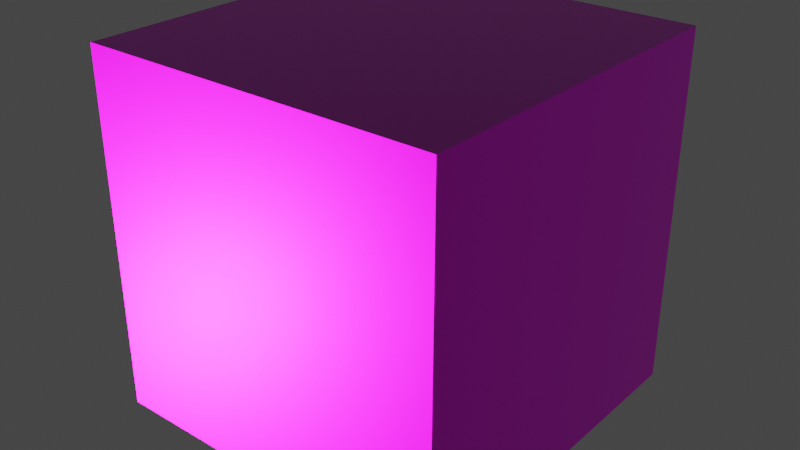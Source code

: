 # Source: test.blend  (saved by Blender 3.6.11; exported with 4.5.12 LTS)
import bpy
from mathutils import Matrix  # noqa: F401  (used for matrix-valued properties, if any)

bpy.ops.wm.read_factory_settings(use_empty=True)
scene = bpy.context.scene
scene.name = 'Scene'

# ---- collections
col_collection = bpy.data.collections.new('Collection'); scene.collection.children.link(col_collection)

# ---- images (referenced by path relative to the original .blend; pixels are not part of the script)
import os
ASSET_DIR = os.environ.get("B2B_ASSET_DIR", "")  # directory of the original .blend (textures are referenced by path, not embedded)
HERE = os.path.dirname(os.path.abspath(__file__))  # packed textures are extracted next to this script under _unpacked/

def load_image(name, relpath, width, height, colorspace="sRGB"):
    """Load a texture the original file referenced (path relative to the .blend, or extracted next to this script)."""
    p = next((c for c in (os.path.join(HERE, relpath), os.path.join(ASSET_DIR, relpath)) if relpath and os.path.exists(c)), "")
    if p:
        img = bpy.data.images.load(p, check_existing=True)
        img.name = name
    else:  # same state as the original file: an image datablock whose file is absent (Cycles renders it pink)
        img = bpy.data.images.new(name, width, height)
        img.source = "FILE"
        img.filepath = "//" + (relpath or name)
    img.colorspace_settings.name = colorspace
    return img
img_gravel_embedded_concrete_disp_2k_png = load_image('gravel_embedded_concrete_disp_2k.png', 'textures/gravel_embedded_concrete_disp_2k.png', 1024, 1024, 'Non-Color')
img_gravel_embedded_concrete_diff_2k_jpg = load_image('gravel_embedded_concrete_diff_2k.jpg', 'textures/gravel_embedded_concrete_diff_2k.jpg', 1024, 1024, 'sRGB')
img_gravel_embedded_concrete_nor_gl_2k_exr = load_image('gravel_embedded_concrete_nor_gl_2k.exr', 'textures/gravel_embedded_concrete_nor_gl_2k.exr', 1024, 1024, 'Non-Color')
img_gravel_embedded_concrete_rough_2k_exr = load_image('gravel_embedded_concrete_rough_2k.exr', 'textures/gravel_embedded_concrete_rough_2k.exr', 1024, 1024, 'Non-Color')

# ---- materials (node trees are filled in below, after node groups)
mat_material = bpy.data.materials.new('Material')
mat_material.alpha_threshold = 0.0
mat_material.use_transparent_shadow = False
mat_material.roughness = 0.5
mat_material.line_color = (0.0, 0.0, 0.0, 1.0)

# ---- material node trees
mat_material.use_nodes = True; mat_material.node_tree.nodes.clear()
_N = mat_material.node_tree.nodes; _L = mat_material.node_tree.links
n0 = _N.new('NodeFrame'); n0.name = 'Frame'; n0.location = (-1270, 340)
n0.label = 'Mapping'
n0.width = 400
n1 = _N.new('NodeFrame'); n1.name = 'Frame.001'; n1.location = (-628, 540)
n1.label = 'Textures'
n1.width = 358
n2 = _N.new('ShaderNodeOutputMaterial'); n2.name = 'Material Output'; n2.location = (300, 300)
n3 = _N.new('ShaderNodeTexImage'); n3.name = 'Image Texture'; n3.location = (88, -880)
n3.label = 'Displacement'
n3.image = img_gravel_embedded_concrete_disp_2k_png
n4 = _N.new('ShaderNodeDisplacement'); n4.name = 'Displacement'; n4.location = (110, -400)
n4.inputs[2].default_value = 1.0
n5 = _N.new('ShaderNodeTexImage'); n5.name = 'Image Texture.001'; n5.location = (88, -40)
n5.label = 'Base Color'
n5.image = img_gravel_embedded_concrete_diff_2k_jpg
n6 = _N.new('ShaderNodeTexImage'); n6.name = 'Image Texture.003'; n6.location = (88, -600)
n6.label = 'Normal'
n6.image = img_gravel_embedded_concrete_nor_gl_2k_exr
n7 = _N.new('ShaderNodeNormalMap'); n7.name = 'Normal Map'; n7.location = (-240, -60)
n8 = _N.new('ShaderNodeMapping'); n8.name = 'Mapping'; n8.location = (230, -40)
n9 = _N.new('NodeReroute'); n9.name = 'Reroute'; n9.location = (38, -596)
n9.width = 16
n9.socket_idname = 'NodeSocketVector'
n10 = _N.new('ShaderNodeTexCoord'); n10.name = 'Texture Coordinate'; n10.location = (30, -40)
n11 = _N.new('ShaderNodeBsdfPrincipled'); n11.name = 'Principled BSDF'; n11.location = (10, 300)
n11.distribution = 'GGX'
n11.subsurface_method = 'RANDOM_WALK_SKIN'
n11.inputs[1].default_value = 0.8069
n11.inputs[3].default_value = 1.45
n11.inputs[27].default_value = (0.0, 0.0, 0.0, 1.0)
n11.inputs[28].default_value = 1.0
n12 = _N.new('ShaderNodeTexImage'); n12.name = 'Image Texture.002'; n12.location = (88, -320)
n12.label = 'Roughness'
n12.image = img_gravel_embedded_concrete_rough_2k_exr
n3.parent = n1
n5.parent = n1
n6.parent = n1
n8.parent = n0
n9.parent = n1
n10.parent = n0
n12.parent = n1
_L.new(n11.outputs[0], n2.inputs[0])
_L.new(n3.outputs[0], n4.inputs[0])
_L.new(n4.outputs[0], n2.inputs[2])
_L.new(n5.outputs[0], n11.inputs[0])
_L.new(n12.outputs[0], n11.inputs[2])
_L.new(n6.outputs[0], n7.inputs[1])
_L.new(n7.outputs[0], n11.inputs[5])
_L.new(n9.outputs[0], n5.inputs[0])
_L.new(n9.outputs[0], n12.inputs[0])
_L.new(n9.outputs[0], n6.inputs[0])
_L.new(n9.outputs[0], n3.inputs[0])
_L.new(n8.outputs[0], n9.inputs[0])
_L.new(n10.outputs[2], n8.inputs[0])
n2.is_active_output = True

# ---- world
world_world = bpy.data.worlds.new('World'); scene.world = world_world
world_world.use_nodes = True; world_world.node_tree.nodes.clear()
_N = world_world.node_tree.nodes; _L = world_world.node_tree.links
n0 = _N.new('ShaderNodeOutputWorld'); n0.name = 'World Output'; n0.location = (300, 300)
n1 = _N.new('ShaderNodeBackground'); n1.name = 'Background'; n1.location = (10, 300)
n1.inputs[0].default_value = (0.05088, 0.05088, 0.05088, 1.0)
_L.new(n1.outputs[0], n0.inputs[0])
n0.is_active_output = True
world_world.color = (0.05088, 0.05088, 0.05088)
world_world.use_sun_shadow = False
world_world.sun_shadow_jitter_overblur = 0.0

# ---- meshes
me_cube = bpy.data.meshes.new('Cube')
me_cube.from_pydata([(1.0, 1.0, 1.0), (1.0, 1.0, -1.0), (1.0, -1.0, 1.0), (1.0, -1.0, -1.0), (-1.0, 1.0, 1.0), (-1.0, 1.0, -1.0), (-1.0, -1.0, 1.0), (-1.0, -1.0, -1.0)], [], [(0, 4, 6, 2), (3, 2, 6, 7), (7, 6, 4, 5), (5, 1, 3, 7), (1, 0, 2, 3), (5, 4, 0, 1)])
_uv = me_cube.uv_layers.new(name='UVMap')
_uv.uv.foreach_set('vector', [0.625, 0.5, 0.875, 0.5, 0.875, 0.75, 0.625, 0.75, 0.375, 0.75, 0.625, 0.75, 0.625, 1.0, 0.375, 1.0, 0.375, 0.0, 0.625, 0.0, 0.625, 0.25, 0.375, 0.25, 0.125, 0.5, 0.375, 0.5, 0.375, 0.75, 0.125, 0.75, 0.375, 0.5, 0.625, 0.5, 0.625, 0.75, 0.375, 0.75, 0.375, 0.25, 0.625, 0.25, 0.625, 0.5, 0.375, 0.5])
me_cube.materials.append(mat_material)
me_cube.use_mirror_vertex_groups = False
me_cube.update()

# ---- objects
ob_cube = bpy.data.objects.new('Cube', me_cube)

# ---- transforms, parenting, visibility, modifiers, constraints
ob_cube.location = (0.0, 0.0, 0.0)
ob_cube.lock_rotations_4d = False
ob_cube.empty_display_type = 'ARROWS'
ob_cube.lineart.crease_threshold = 0.0

# ---- collection membership
col_collection.objects.link(ob_cube)

# ---- scene / render settings (as saved in the file)
scene.frame_start = 1; scene.frame_end = 250; scene.frame_set(1)
scene.render.engine = 'BLENDER_EEVEE_NEXT'
scene.cycles.sampling_pattern = 'TABULATED_SOBOL'
scene.view_settings.view_transform = 'Filmic'
bpy.context.view_layer.update()

# ---- added for rendering (the .blend has no active camera and no usable light): camera, sun
cam_auto = bpy.data.cameras.new('AutoCamera')
cam_auto.lens = 50.0
cam_auto.sensor_width = 36.0
cam_auto.clip_end = 1000.0
ob_auto_camera = bpy.data.objects.new('AutoCamera', cam_auto)
scene.collection.objects.link(ob_auto_camera)
ob_auto_camera.location = (3.20507, -3.84609, 2.56406)
ob_auto_camera.rotation_euler = (1.09748, -7.21219e-08, 0.694738)
scene.camera = ob_auto_camera
light_auto_sun = bpy.data.lights.new('AutoSun', 'SUN')
light_auto_sun.energy = 3.0
light_auto_sun.angle = 0.0523599
ob_auto_sun = bpy.data.objects.new('AutoSun', light_auto_sun)
scene.collection.objects.link(ob_auto_sun)
ob_auto_sun.rotation_euler = (0.872665, 0.174533, 0.523599)
bpy.context.view_layer.update()
